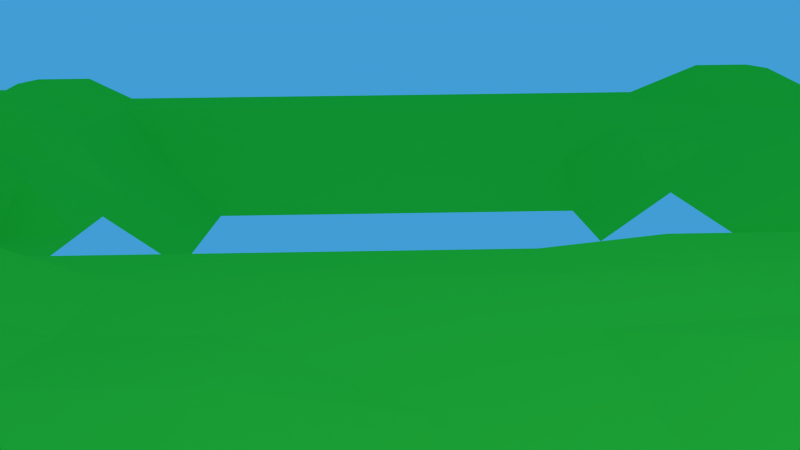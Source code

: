 # Source: CP-shot1.blend  (saved by Blender 2.76.0; exported with 4.5.12 LTS)
import bpy
from mathutils import Matrix  # noqa: F401  (used for matrix-valued properties, if any)

bpy.ops.wm.read_factory_settings(use_empty=True)
scene = bpy.context.scene
scene.name = 'Scene'

# ---- collections
col_collection_1 = bpy.data.collections.new('Collection 1'); scene.collection.children.link(col_collection_1)
col_pott_001 = bpy.data.collections.new('pott.001')  # instanced only; not linked into the scene
col_tree_001 = bpy.data.collections.new('tree.001')  # instanced only; not linked into the scene
col_lake = bpy.data.collections.new('lake')  # instanced only; not linked into the scene

# ---- materials (node trees are filled in below, after node groups)
mat_hauptlicht = bpy.data.materials.new('Hauptlicht')
mat_hauptlicht.alpha_threshold = 0.0
mat_hauptlicht.roughness = 0.5
mat_nebenlicht1 = bpy.data.materials.new('Nebenlicht1')
mat_nebenlicht1.alpha_threshold = 0.0
mat_nebenlicht1.roughness = 0.5
mat_nebenlicht = bpy.data.materials.new('Nebenlicht')
mat_nebenlicht.alpha_threshold = 0.0
mat_nebenlicht.roughness = 0.5
mat_gras = bpy.data.materials.new('Gras')
mat_gras.alpha_threshold = 0.0
mat_gras.roughness = 0.5

# ---- material node trees
mat_hauptlicht.use_nodes = True; mat_hauptlicht.node_tree.nodes.clear()
_N = mat_hauptlicht.node_tree.nodes; _L = mat_hauptlicht.node_tree.links
n0 = _N.new('ShaderNodeOutputMaterial'); n0.name = 'Material Output'; n0.location = (300, 300)
n1 = _N.new('ShaderNodeEmission'); n1.name = 'Emission'; n1.location = (10, 300)
n1.inputs[0].default_value = (0.8, 0.8, 0.8, 1.0)
n1.inputs[1].default_value = 5.0
_L.new(n1.outputs[0], n0.inputs[0])
n0.is_active_output = True
mat_nebenlicht1.use_nodes = True; mat_nebenlicht1.node_tree.nodes.clear()
_N = mat_nebenlicht1.node_tree.nodes; _L = mat_nebenlicht1.node_tree.links
n0 = _N.new('ShaderNodeOutputMaterial'); n0.name = 'Material Output'; n0.location = (300, 300)
n1 = _N.new('ShaderNodeEmission'); n1.name = 'Emission'; n1.location = (10, 300)
n1.inputs[0].default_value = (0.8, 0.8, 0.8, 1.0)
_L.new(n1.outputs[0], n0.inputs[0])
n0.is_active_output = True
mat_nebenlicht.use_nodes = True; mat_nebenlicht.node_tree.nodes.clear()
_N = mat_nebenlicht.node_tree.nodes; _L = mat_nebenlicht.node_tree.links
n0 = _N.new('ShaderNodeOutputMaterial'); n0.name = 'Material Output'; n0.location = (300, 300)
n1 = _N.new('ShaderNodeEmission'); n1.name = 'Emission'; n1.location = (10, 300)
n1.inputs[0].default_value = (0.8, 0.8, 0.8, 1.0)
n1.inputs[1].default_value = 0.5
_L.new(n1.outputs[0], n0.inputs[0])
n0.is_active_output = True
mat_gras.use_nodes = True; mat_gras.node_tree.nodes.clear()
_N = mat_gras.node_tree.nodes; _L = mat_gras.node_tree.links
n0 = _N.new('ShaderNodeOutputMaterial'); n0.name = 'Material Output'; n0.location = (300, 300)
n1 = _N.new('ShaderNodeBsdfDiffuse'); n1.name = 'Diffuse BSDF'; n1.location = (10, 300)
n1.inputs[0].default_value = (0.07322, 0.8, 0.04744, 1.0)
_L.new(n1.outputs[0], n0.inputs[0])
n0.is_active_output = True

# ---- world
world_world = bpy.data.worlds.new('World'); scene.world = world_world
world_world.color = (0.05313, 0.3369, 0.6619)
world_world.use_sun_shadow = False
world_world.sun_shadow_jitter_overblur = 0.0
world_world.cycles.sampling_method = 'MANUAL'
world_world.cycles.sample_map_resolution = 256

# ---- cameras
cam_camera = bpy.data.cameras.new('Camera')
cam_camera.clip_end = 100.0
cam_camera.lens = 35.0
cam_camera.sensor_width = 32.0
cam_camera.sensor_height = 18.0
cam_camera.display_size = 2.0
cam_camera.dof.focus_distance = 0.0

# ---- meshes
me_plane_003 = bpy.data.meshes.new('Plane.003')
me_plane_003.from_pydata([(-1.0, -1.0, 0.0), (1.0, -1.0, 0.0), (-1.0, 1.0, 0.0), (1.0, 1.0, 0.0)], [], [(0, 1, 3, 2)])
me_plane_003.materials.append(mat_hauptlicht)
me_plane_003.use_remesh_preserve_volume = False
me_plane_003.use_remesh_preserve_attributes = False
me_plane_003.use_mirror_vertex_groups = False
me_plane_003.update()
me_plane_002 = bpy.data.meshes.new('Plane.002')
me_plane_002.from_pydata([(-1.0, -1.0, 0.0), (1.0, -1.0, 0.0), (-1.0, 1.0, 0.0), (1.0, 1.0, 0.0)], [], [(0, 1, 3, 2)])
me_plane_002.materials.append(mat_nebenlicht1)
me_plane_002.use_remesh_preserve_volume = False
me_plane_002.use_remesh_preserve_attributes = False
me_plane_002.use_mirror_vertex_groups = False
me_plane_002.update()
me_plane_001 = bpy.data.meshes.new('Plane.001')
me_plane_001.from_pydata([(-1.0, -1.0, 0.0), (1.0, -1.0, 0.0), (-1.0, 1.0, 0.0), (1.0, 1.0, 0.0)], [], [(0, 1, 3, 2)])
me_plane_001.materials.append(mat_nebenlicht)
me_plane_001.use_remesh_preserve_volume = False
me_plane_001.use_remesh_preserve_attributes = False
me_plane_001.use_mirror_vertex_groups = False
me_plane_001.update()
me_plane = bpy.data.meshes.new('Plane')
me_plane.from_pydata([(-1.0, -1.0, 0.0), (1.0, -1.0, 0.0), (-1.0, 1.0, 0.0), (1.0, 1.0, 0.0), (-1.0, 0.0, 0.01277), (0.0, -1.0, 0.0), (1.0, 0.0, 0.0), (0.0, 1.0, 0.0), (-1.0, -0.5, 0.04807), (0.5, -1.0, 0.0), (1.0, 0.5, 0.0), (-0.5, 1.0, 0.06308), (-1.0, 0.5, 0.01277), (-0.5, -1.0, 0.0), (1.0, -0.5, 0.0), (0.5, 1.0, 0.0), (0.0, 0.5, -0.1094), (0.0, -0.5, -0.1094), (-0.5, 0.0, 0.0), (0.5, 0.0, -0.2007), (0.5, -0.5, -0.04241), (-0.5, -0.5, 0.0), (-0.5, 0.5, 0.0), (0.5, 0.5, -0.1094), (-1.0, -0.75, 0.01277), (0.75, -1.0, 0.0), (1.0, 0.75, 0.0), (-0.75, 1.0, 0.0), (-1.0, 0.25, 0.03145), (-0.25, -1.0, 0.06879), (1.0, -0.25, 0.0), (0.25, 1.0, 0.0), (0.0, 0.75, 0.1056), (-0.75, 0.0, 0.01277), (-1.0, -0.25, 0.04807), (0.25, -1.0, 0.06766), (1.0, 0.25, 0.0), (-0.25, 1.0, 0.0), (-1.0, 0.75, 0.08079), (-0.75, -1.0, 0.07437), (1.0, -0.75, 0.0), (0.75, 1.0, 0.0), (0.0, -0.75, 0.0), (0.75, 0.0, 0.0), (0.5, -0.25, -0.2007), (0.5, -0.75, 0.0), (0.25, -0.5, -0.1094), (0.75, -0.5, 0.0), (-0.5, -0.25, 0.01277), (-0.5, -0.75, 0.0), (-0.75, -0.5, 0.04807), (-0.25, -0.5, -0.1094), (-0.5, 0.75, 0.0), (-0.5, 0.25, 0.0), (-0.75, 0.5, 0.05627), (-0.25, 0.5, -0.1094), (0.5, 0.75, 0.07026), (0.5, 0.25, -0.2007), (0.25, 0.5, -0.1094), (0.75, 0.5, 0.0), (0.75, 0.25, 0.0), (0.25, 0.75, 0.0), (-0.75, 0.25, 0.01277), (-0.75, 0.75, 0.0), (-0.25, -0.75, 0.0), (-0.75, -0.75, 0.01277), (-0.75, -0.25, 0.01982), (0.75, -0.75, 0.07685), (0.25, -0.75, 0.0), (0.75, -0.25, 0.0), (-0.25, 0.75, 0.0), (0.75, 0.75, 0.06233), (-1.0, -0.875, 0.0), (0.875, -1.0, 0.0), (1.0, 0.875, 0.0), (-0.875, 1.0, 0.0), (-1.0, 0.125, 0.03145), (-0.125, -1.0, 0.0), (1.0, -0.125, 0.0), (0.125, 1.0, 0.0), (0.0, 0.875, 0.1056), (-0.875, 0.0, 0.01277), (-1.0, -0.375, 0.04807), (0.375, -1.0, 0.0), (1.0, 0.375, 0.0), (-0.375, 1.0, 0.0), (-1.0, 0.625, 0.01277), (-0.625, -1.0, 0.0), (1.0, -0.625, 0.0), (0.625, 1.0, 0.0), (0.0, -0.625, -0.04241), (-0.375, 0.0, -0.06698), (0.625, 0.0, -0.1094), (0.5, -0.125, -0.2007), (0.5, -0.625, -0.04241), (0.125, -0.5, -0.1094), (0.625, -0.5, -0.04241), (-0.5, -0.125, 0.0), (-0.5, -0.625, 0.0), (-0.875, -0.5, 0.04807), (-0.375, -0.5, -0.1094), (-0.5, 0.875, 0.06308), (-0.5, 0.375, 0.0), (-0.875, 0.5, 0.01277), (-0.375, 0.5, -0.1094), (0.5, 0.875, 0.07026), (0.5, 0.375, -0.2007), (0.125, 0.5, -0.1094), (0.625, 0.5, -0.1094), (-1.0, -0.625, 0.04807), (0.625, -1.0, 0.0), (1.0, 0.625, 0.0), (-0.625, 1.0, 0.06308), (-1.0, 0.375, 0.01277), (-0.375, -1.0, 0.06879), (1.0, -0.375, 0.0), (0.375, 1.0, 0.0), (0.0, 0.625, -0.1094), (-0.625, 0.0, 0.01277), (-1.0, -0.125, 0.01277), (0.125, -1.0, 0.06766), (1.0, 0.125, 0.0), (-0.125, 1.0, 0.0), (-1.0, 0.875, 0.08079), (-0.875, -1.0, 0.07437), (1.0, -0.875, 0.0), (0.875, 1.0, 0.0), (0.0, -0.875, 0.0), (0.875, 0.0, 0.0), (0.5, -0.375, -0.2007), (0.5, -0.875, 0.0), (0.375, -0.5, -0.1094), (0.875, -0.5, 0.0), (-0.5, -0.375, 0.01277), (-0.5, -0.875, 0.0), (-0.625, -0.5, 0.04807), (-0.125, -0.5, -0.1094), (-0.5, 0.625, 0.0), (-0.5, 0.125, 0.0), (-0.625, 0.5, 0.05627), (-0.125, 0.5, -0.1094), (0.5, 0.625, 0.0), (0.5, 0.125, -0.2007), (0.375, 0.5, -0.1094), (0.875, 0.5, 0.0), (0.75, 0.375, 0.0), (0.75, 0.125, 0.0), (0.625, 0.25, -0.1094), (0.875, 0.25, 0.0), (0.25, 0.375, -0.2007), (0.25, 0.875, 0.0), (0.25, 0.625, -0.04241), (0.125, 0.75, 0.1056), (0.375, 0.75, 0.07026), (-0.25, 0.375, -0.2007), (-0.375, 0.25, -0.06698), (-0.75, 0.375, 0.05627), (-0.75, 0.125, 0.01277), (-0.875, 0.25, 0.03145), (-0.625, 0.25, 0.01277), (-0.75, 0.875, 0.0), (-0.75, 0.625, 0.01277), (-0.875, 0.75, 0.08079), (-0.625, 0.75, 0.0), (-0.25, -0.625, -0.1094), (-0.25, -0.875, 0.06879), (-0.375, -0.75, 0.0), (-0.125, -0.75, 0.0), (-0.75, -0.625, 0.04807), (-0.75, -0.875, 0.07437), (-0.875, -0.75, 0.01277), (-0.625, -0.75, 0.01277), (-0.75, -0.125, 0.01277), (-0.75, -0.375, 0.01982), (-0.875, -0.25, 0.04807), (-0.625, -0.25, 0.01982), (0.75, -0.625, 0.0), (0.75, -0.875, 0.07685), (0.625, -0.75, 0.0), (0.875, -0.75, 0.07685), (0.25, -0.625, -0.04241), (0.25, -0.875, 0.06766), (0.125, -0.75, 0.0), (0.375, -0.75, 0.0), (0.25, -0.375, -0.2007), (0.75, -0.125, 0.0), (0.75, -0.375, 0.0), (0.625, -0.25, -0.1094), (0.875, -0.25, 0.0), (-0.25, -0.375, -0.2007), (-0.375, -0.25, -0.06698), (-0.25, 0.875, 0.0), (-0.25, 0.625, -0.1094), (-0.375, 0.75, 0.0), (-0.125, 0.75, 0.0), (0.75, 0.875, 0.06233), (0.75, 0.625, 0.0), (0.625, 0.75, 0.0), (0.875, 0.75, 0.06233), (0.875, 0.625, 0.0), (0.625, 0.625, 0.0), (0.625, 0.875, 0.0), (-0.125, 0.625, -0.1094), (-0.375, 0.625, -0.1094), (-0.375, 0.875, 0.0), (-0.375, -0.375, -0.1094), (-0.375, -0.125, -0.06698), (0.875, -0.375, 0.0), (0.625, -0.375, -0.1094), (0.625, -0.125, -0.1094), (0.375, -0.375, -0.2007), (0.375, -0.875, 0.0), (0.125, -0.875, 0.06766), (0.125, -0.625, -0.04241), (0.875, -0.875, 0.07685), (0.625, -0.875, 0.0), (0.625, -0.625, -0.04241), (-0.625, -0.375, 0.01982), (-0.875, -0.375, 0.04807), (-0.875, -0.125, 0.01277), (-0.625, -0.875, 0.0), (-0.875, -0.875, 0.07437), (-0.875, -0.625, 0.04807), (-0.125, -0.875, 0.0), (-0.375, -0.875, 0.06879), (-0.375, -0.625, -0.1094), (-0.625, 0.625, 0.01277), (-0.875, 0.625, 0.01277), (-0.875, 0.875, 0.08079), (-0.625, 0.125, 0.01277), (-0.875, 0.125, 0.03145), (-0.875, 0.375, 0.01277), (-0.375, 0.125, -0.06698), (-0.375, 0.375, -0.1094), (0.375, 0.625, 0.0), (0.125, 0.625, -0.04241), (0.125, 0.875, 0.1056), (0.125, 0.375, -0.2007), (0.875, 0.125, 0.0), (0.625, 0.125, -0.1094), (0.625, 0.375, -0.1094), (0.875, 0.375, 0.0), (0.375, 0.375, -0.2007), (0.375, 0.875, 0.07026), (-0.625, 0.375, 0.05627), (-0.625, 0.875, 0.06308), (-0.125, -0.625, -0.1094), (-0.625, -0.625, 0.01277), (-0.625, -0.125, 0.01277), (0.875, -0.625, 0.0), (0.375, -0.625, -0.04241), (0.875, -0.125, 0.0), (-0.125, 0.875, 0.0), (0.875, 0.875, 0.06233)], [], [(253, 74, 3, 126), (252, 80, 7, 122), (251, 78, 6, 128), (250, 94, 20, 131), (249, 88, 14, 132), (248, 97, 18, 118), (247, 98, 21, 135), (246, 90, 17, 136), (245, 101, 11, 112), (244, 102, 22, 139), (243, 105, 15, 116), (242, 106, 23, 143), (241, 84, 10, 144), (240, 145, 59, 108), (239, 146, 60, 147), (238, 121, 36, 148), (237, 149, 58, 107), (236, 150, 31, 79), (235, 151, 61, 152), (234, 141, 56, 153), (233, 154, 55, 104), (231, 156, 54, 103), (230, 157, 62, 158), (229, 138, 53, 159), (228, 160, 27, 75), (227, 161, 63, 162), (226, 137, 52, 163), (225, 164, 51, 100), (224, 165, 64, 166), (223, 127, 42, 167), (222, 168, 50, 99), (221, 169, 65, 170), (220, 134, 49, 171), (219, 172, 33, 81), (218, 173, 66, 174), (217, 133, 48, 175), (216, 176, 47, 96), (215, 177, 67, 178), (214, 125, 40, 179), (213, 180, 46, 95), (212, 181, 68, 182), (211, 130, 45, 183), (209, 185, 43, 92), (208, 186, 69, 187), (207, 115, 30, 188), (204, 191, 37, 85), (203, 192, 70, 193), (202, 117, 32, 194), (201, 195, 41, 89), (200, 196, 71, 197), (199, 111, 26, 198), (196, 199, 198, 71), (59, 144, 199, 196), (144, 10, 111, 199), (141, 200, 197, 56), (23, 108, 200, 141), (108, 59, 196, 200), (105, 201, 89, 15), (56, 197, 201, 105), (197, 71, 195, 201), (192, 202, 194, 70), (55, 140, 202, 192), (140, 16, 117, 202), (137, 203, 193, 52), (22, 104, 203, 137), (104, 55, 192, 203), (101, 204, 85, 11), (52, 193, 204, 101), (193, 70, 191, 204), (133, 205, 190, 48), (21, 100, 205, 133), (100, 51, 189, 205), (97, 206, 91, 18), (48, 190, 206, 97), (186, 207, 188, 69), (47, 132, 207, 186), (132, 14, 115, 207), (129, 208, 187, 44), (20, 96, 208, 129), (96, 47, 186, 208), (93, 209, 92, 19), (44, 187, 209, 93), (187, 69, 185, 209), (46, 131, 210, 184), (131, 20, 129, 210), (181, 211, 183, 68), (35, 83, 211, 181), (83, 9, 130, 211), (127, 212, 182, 42), (5, 120, 212, 127), (120, 35, 181, 212), (90, 213, 95, 17), (42, 182, 213, 90), (182, 68, 180, 213), (177, 214, 179, 67), (25, 73, 214, 177), (73, 1, 125, 214), (130, 215, 178, 45), (9, 110, 215, 130), (110, 25, 177, 215), (94, 216, 96, 20), (45, 178, 216, 94), (178, 67, 176, 216), (173, 217, 175, 66), (50, 135, 217, 173), (135, 21, 133, 217), (82, 218, 174, 34), (8, 99, 218, 82), (99, 50, 173, 218), (119, 219, 81, 4), (34, 174, 219, 119), (174, 66, 172, 219), (169, 220, 171, 65), (39, 87, 220, 169), (87, 13, 134, 220), (72, 221, 170, 24), (0, 124, 221, 72), (124, 39, 169, 221), (109, 222, 99, 8), (24, 170, 222, 109), (170, 65, 168, 222), (165, 223, 167, 64), (29, 77, 223, 165), (77, 5, 127, 223), (134, 224, 166, 49), (13, 114, 224, 134), (114, 29, 165, 224), (98, 225, 100, 21), (49, 166, 225, 98), (166, 64, 164, 225), (161, 226, 163, 63), (54, 139, 226, 161), (139, 22, 137, 226), (86, 227, 162, 38), (12, 103, 227, 86), (103, 54, 161, 227), (123, 228, 75, 2), (38, 162, 228, 123), (162, 63, 160, 228), (157, 229, 159, 62), (33, 118, 229, 157), (118, 18, 138, 229), (76, 230, 158, 28), (4, 81, 230, 76), (81, 33, 157, 230), (113, 231, 103, 12), (28, 158, 231, 113), (158, 62, 156, 231), (138, 232, 155, 53), (18, 91, 232, 138), (102, 233, 104, 22), (53, 155, 233, 102), (151, 234, 153, 61), (58, 143, 234, 151), (143, 23, 141, 234), (117, 235, 152, 32), (16, 107, 235, 117), (107, 58, 151, 235), (80, 236, 79, 7), (32, 152, 236, 80), (152, 61, 150, 236), (146, 238, 148, 60), (43, 128, 238, 146), (128, 6, 121, 238), (142, 239, 147, 57), (19, 92, 239, 142), (92, 43, 146, 239), (106, 240, 108, 23), (57, 147, 240, 106), (147, 60, 145, 240), (145, 241, 144, 59), (60, 148, 241, 145), (148, 36, 84, 241), (149, 242, 143, 58), (150, 243, 116, 31), (61, 153, 243, 150), (153, 56, 105, 243), (156, 244, 139, 54), (62, 159, 244, 156), (159, 53, 102, 244), (160, 245, 112, 27), (63, 163, 245, 160), (163, 52, 101, 245), (164, 246, 136, 51), (64, 167, 246, 164), (167, 42, 90, 246), (168, 247, 135, 50), (65, 171, 247, 168), (171, 49, 98, 247), (172, 248, 118, 33), (66, 175, 248, 172), (175, 48, 97, 248), (176, 249, 132, 47), (67, 179, 249, 176), (179, 40, 88, 249), (180, 250, 131, 46), (68, 183, 250, 180), (183, 45, 94, 250), (185, 251, 128, 43), (69, 188, 251, 185), (188, 30, 78, 251), (191, 252, 122, 37), (70, 194, 252, 191), (194, 32, 80, 252), (195, 253, 126, 41), (71, 198, 253, 195), (198, 26, 74, 253)])
me_plane.materials.append(mat_gras)
me_plane.use_remesh_preserve_volume = False
me_plane.use_remesh_preserve_attributes = False
me_plane.use_mirror_vertex_groups = False
me_plane.update()

# ---- objects
ob_pott_001 = bpy.data.objects.new('pott.001', None)
ob_tree_004 = bpy.data.objects.new('tree.004', None)
ob_tree_003 = bpy.data.objects.new('tree.003', None)
ob_tree_002 = bpy.data.objects.new('tree.002', None)
ob_tree_000 = bpy.data.objects.new('tree.000', None)
ob_tree_001 = bpy.data.objects.new('tree.001', None)
ob_plane_003 = bpy.data.objects.new('Plane.003', me_plane_003)
ob_plane_002 = bpy.data.objects.new('Plane.002', me_plane_002)
ob_plane_001 = bpy.data.objects.new('Plane.001', me_plane_001)
ob_camera = bpy.data.objects.new('Camera', cam_camera)
ob_lake = bpy.data.objects.new('lake', None)
ob_plane = bpy.data.objects.new('Plane', me_plane)

# ---- transforms, parenting, visibility, modifiers, constraints
ob_pott_001.location = (-0.2109, 1.899, -0.5851)
ob_pott_001.empty_image_offset = (0.0, 0.0)
ob_pott_001.show_instancer_for_render = False
ob_pott_001.instance_type = 'COLLECTION'
ob_pott_001.lineart.crease_threshold = 0.0
ob_tree_004.location = (-5.938, -1.032, -0.4567)
ob_tree_004.scale = (0.5774, 0.5774, 0.5774)
ob_tree_004.empty_image_offset = (0.0, 0.0)
ob_tree_004.show_instancer_for_render = False
ob_tree_004.instance_type = 'COLLECTION'
ob_tree_004.lineart.crease_threshold = 0.0
ob_tree_003.location = (-8.174, 1.082, -0.3936)
ob_tree_003.scale = (0.5774, 0.5774, 0.5774)
ob_tree_003.empty_image_offset = (0.0, 0.0)
ob_tree_003.show_instancer_for_render = False
ob_tree_003.instance_type = 'COLLECTION'
ob_tree_003.lineart.crease_threshold = 0.0
ob_tree_002.location = (-7.444, 0.9437, -0.404)
ob_tree_002.scale = (0.5774, 0.5774, 0.5774)
ob_tree_002.empty_image_offset = (0.0, 0.0)
ob_tree_002.show_instancer_for_render = False
ob_tree_002.instance_type = 'COLLECTION'
ob_tree_002.lineart.crease_threshold = 0.0
ob_tree_000.location = (-7.468, -1.38, -0.4359)
ob_tree_000.scale = (0.5774, 0.5774, 0.5774)
ob_tree_000.empty_image_offset = (0.0, 0.0)
ob_tree_000.show_instancer_for_render = False
ob_tree_000.instance_type = 'COLLECTION'
ob_tree_000.lineart.crease_threshold = 0.0
ob_tree_001.location = (-6.77, 1.77, -0.4161)
ob_tree_001.scale = (0.5774, 0.5774, 0.5774)
ob_tree_001.empty_image_offset = (0.0, 0.0)
ob_tree_001.show_instancer_for_render = False
ob_tree_001.instance_type = 'COLLECTION'
ob_tree_001.lineart.crease_threshold = 0.0
ob_plane_003.location = (-10.19, -1.652, 6.107)
ob_plane_003.rotation_euler = (0.0, -0.562, 0.0)
ob_plane_003.lineart.crease_threshold = 0.0
ob_plane_002.location = (-0.9796, 9.962, 5.36)
ob_plane_002.rotation_euler = (-0.6475, 0.0, 0.0)
ob_plane_002.lineart.crease_threshold = 0.0
ob_plane_001.location = (-0.8881, -8.214, 5.995)
ob_plane_001.rotation_euler = (0.4643, 0.0, 0.0)
ob_plane_001.lineart.crease_threshold = 0.0
ob_camera.location = (-10.52, 0.1651, 1.917)
ob_camera.rotation_euler = (1.324, 0.01121, -1.588)
ob_camera.scale = (0.7075, 0.7075, 0.7075)
ob_camera.lineart.crease_threshold = 0.0
ob_lake.location = (0.226, -0.09107, -0.5087)
ob_lake.empty_image_offset = (0.0, 0.0)
ob_lake.show_instancer_for_render = False
ob_lake.instance_type = 'COLLECTION'
ob_lake.lineart.crease_threshold = 0.0
ob_plane.location = (0.0, 0.0, 0.07044)
ob_plane.scale = (8.0, 8.0, 8.0)
ob_plane.lineart.crease_threshold = 0.0
_m = ob_plane.modifiers.new('ParticleSystem 1', 'PARTICLE_SYSTEM')
ob_pott_001.instance_collection = col_pott_001
ob_tree_004.instance_collection = col_tree_001
ob_tree_003.instance_collection = col_tree_001
ob_tree_002.instance_collection = col_tree_001
ob_tree_000.instance_collection = col_tree_001
ob_tree_001.instance_collection = col_tree_001
ob_lake.instance_collection = col_lake

# ---- collection membership
col_collection_1.objects.link(ob_pott_001)
col_collection_1.objects.link(ob_tree_004)
col_collection_1.objects.link(ob_tree_003)
col_collection_1.objects.link(ob_tree_002)
col_collection_1.objects.link(ob_tree_000)
col_collection_1.objects.link(ob_tree_001)
col_collection_1.objects.link(ob_plane_003)
col_collection_1.objects.link(ob_plane_002)
col_collection_1.objects.link(ob_plane_001)
col_collection_1.objects.link(ob_camera)
col_collection_1.objects.link(ob_lake)
col_collection_1.objects.link(ob_plane)

# ---- scene / render settings (as saved in the file)
scene.camera = ob_camera
scene.frame_start = 1; scene.frame_end = 60; scene.frame_set(0)
scene.render.engine = 'CYCLES'
scene.render.resolution_percentage = 50
scene.render.dither_intensity = 0.0
scene.cycles.use_denoising = False
scene.cycles.samples = 10
scene.cycles.sampling_pattern = 'TABULATED_SOBOL'
scene.cycles.light_sampling_threshold = 0.0
scene.cycles.use_adaptive_sampling = False
scene.cycles.use_light_tree = False
scene.cycles.blur_glossy = 0.0
scene.cycles.pixel_filter_type = 'GAUSSIAN'
scene.cycles.sample_clamp_indirect = 0.0
scene.view_settings.view_transform = 'Standard'
bpy.context.view_layer.update()
